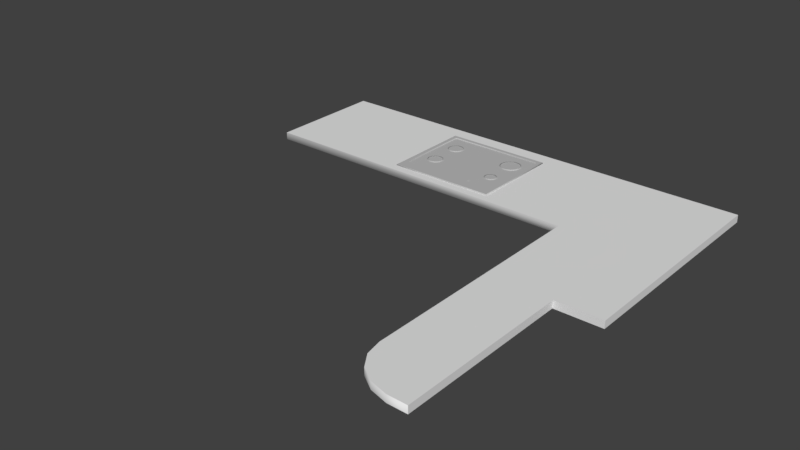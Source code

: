 # Source: kitchen.blend  (saved by Blender 2.78.0; exported with 4.5.12 LTS)
import bpy
from mathutils import Matrix  # noqa: F401  (used for matrix-valued properties, if any)

bpy.ops.wm.read_factory_settings(use_empty=True)
scene = bpy.context.scene
scene.name = 'Scene'

# ---- collections
col_collection_1 = bpy.data.collections.new('Collection 1'); scene.collection.children.link(col_collection_1)

# ---- materials (node trees are filled in below, after node groups)
mat_material = bpy.data.materials.new('Material')
mat_material.alpha_threshold = 0.0
mat_material.use_transparent_shadow = False
mat_material.diffuse_color = (0.5, 0.5, 0.5, 1.0)
mat_material.specular_color = (0.3108, 0.3108, 0.3108)
mat_material.roughness = 0.5

# ---- material node trees

# ---- world
world_world = bpy.data.worlds.new('World'); scene.world = world_world
world_world.color = (0.05088, 0.05088, 0.05088)
world_world.use_sun_shadow = False
world_world.sun_shadow_jitter_overblur = 0.0
world_world.cycles.sampling_method = 'MANUAL'

# ---- meshes
me_plane_000 = bpy.data.meshes.new('Plane.000')
me_plane_000.from_pydata([(-0.25, -0.25, 0.0), (-0.231, -0.1543, 0.0), (-0.1768, -0.07322, 0.0), (-0.09567, -0.01903, 0.0), (1.192e-07, 0.0, 0.0), (0.25, -0.25, 0.0), (0.231, -0.1543, 0.0), (0.1768, -0.07322, 0.0), (0.09567, -0.01903, 0.0), (-0.25, -0.52, 0.0), (-0.231, -0.6157, 0.0), (-0.1768, -0.6968, 0.0), (-0.09567, -0.751, 0.0), (1.192e-07, -0.77, 0.0), (0.25, -0.52, 0.0), (0.231, -0.6157, 0.0), (0.1768, -0.6968, 0.0), (0.09567, -0.751, 0.0)], [(0, 1), (1, 2), (2, 3), (3, 4), (6, 5), (7, 6), (8, 7), (4, 8), (9, 10), (10, 11), (11, 12), (12, 13), (15, 14), (16, 15), (17, 16), (13, 17), (0, 9), (5, 14)], [])
me_plane_000.use_remesh_preserve_volume = False
me_plane_000.use_remesh_preserve_attributes = False
me_plane_000.use_mirror_vertex_groups = False
me_plane_000.update()
me_plane_002 = bpy.data.meshes.new('Plane.002')
me_plane_002.from_pydata([(-0.115, -0.325, 0.0), (1.685, -0.325, 0.0), (-0.115, 0.325, 0.0), (2.285, 0.325, 0.0), (1.685, -1.615, -1.909e-11), (2.285, -0.915, 0.0), (2.035, -0.915, 0.0), (2.035, -1.865, -1.337e-11), (1.703, -1.707, -3.819e-11), (1.755, -1.785, -3.819e-11), (1.833, -1.837, -3.819e-11), (1.93, -1.863, -3.819e-11), (-0.115, -0.325, -0.04), (1.685, -0.325, -0.04), (-0.115, 0.325, -0.04), (2.285, 0.325, -0.04), (1.685, -1.615, -0.04), (2.285, -0.915, -0.04), (2.035, -0.915, -0.04), (2.035, -1.865, -0.04), (1.703, -1.707, -0.04), (1.755, -1.785, -0.04), (1.833, -1.837, -0.04), (1.93, -1.863, -0.04)], [], [(5, 3, 1), (1, 3, 2), (1, 2, 0), (5, 1, 6), (6, 1, 4), (7, 6, 4), (8, 10, 4), (9, 10, 8), (7, 4, 11), (4, 10, 11), (6, 18, 17, 5), (3, 15, 14, 2), (10, 22, 23, 11), (7, 19, 18, 6), (1, 13, 16, 4), (11, 23, 19, 7), (2, 14, 12, 0), (8, 20, 21, 9), (5, 17, 15, 3), (4, 16, 20, 8), (0, 12, 13, 1), (9, 21, 22, 10)])
me_plane_002.polygons.foreach_set('use_smooth', [0, 0, 0, 0, 0, 0, 0, 0, 0, 0, 0, 0, 1, 0, 1, 1, 0, 1, 0, 1, 1, 1])
me_plane_002.use_remesh_preserve_volume = False
me_plane_002.use_remesh_preserve_attributes = False
me_plane_002.use_mirror_vertex_groups = False
me_plane_002.update()
me_plane_001 = bpy.data.meshes.new('Plane.001')
me_plane_001.from_pydata([(-0.2668, -0.1763, -0.00157), (-0.2618, -0.1814, -0.00157), (0.2672, -0.1763, -0.00157), (0.2622, -0.1814, -0.00157), (-0.2668, 0.2356, -0.00157), (-0.2618, 0.2406, -0.00157), (0.2622, 0.2406, -0.00157), (0.2672, 0.2356, -0.00157), (-0.1168, -0.1763, -0.00157), (-0.1218, -0.1814, -0.00157), (0.1172, -0.1763, -0.00157), (0.1222, -0.1814, -0.00157), (-0.1168, -0.1609, -0.00157), (-0.1123, -0.1564, -0.00157), (0.1172, -0.1609, -0.00157), (0.1127, -0.1564, -0.00157), (-0.07232, -0.1564, -0.00157), (-0.02732, -0.1564, -0.00157), (0.01768, -0.1564, -0.00157), (0.06268, -0.1564, -0.00157), (-0.1803, 0.1645, -0.0004981), (-0.2002, 0.1592, -0.0004981), (-0.2149, 0.1446, -0.0004981), (-0.2202, 0.1246, -0.0004981), (-0.2149, 0.1047, -0.0004981), (-0.2002, 0.09005, -0.0004981), (-0.1803, 0.08471, -0.0004981), (-0.1603, 0.09005, -0.0004981), (-0.1457, 0.1047, -0.0004981), (-0.1404, 0.1246, -0.0004981), (-0.1457, 0.1446, -0.0004981), (-0.1603, 0.1592, -0.0004981), (-0.1803, 0.1746, -0.002043), (-0.2053, 0.1679, -0.002043), (-0.2236, 0.1496, -0.002043), (-0.2303, 0.1246, -0.002043), (-0.2236, 0.09961, -0.002043), (-0.2053, 0.08131, -0.002043), (-0.1803, 0.0746, -0.002043), (-0.1553, 0.08131, -0.002043), (-0.137, 0.09961, -0.002043), (-0.1303, 0.1246, -0.002043), (-0.137, 0.1496, -0.002043), (-0.1553, 0.1679, -0.002043), (-0.1798, 0.1636, 0.002714), (-0.1998, 0.1582, 0.002714), (-0.2144, 0.1436, 0.002714), (-0.2197, 0.1236, 0.002714), (-0.2144, 0.1037, 0.002714), (-0.1998, 0.08908, 0.002714), (-0.1798, 0.08373, 0.002714), (-0.1598, 0.08908, 0.002714), (-0.1452, 0.1037, 0.002714), (-0.1399, 0.1236, 0.002714), (-0.1452, 0.1436, 0.002714), (-0.1598, 0.1582, 0.002714), (-0.1803, -0.01547, -0.0004981), (-0.2002, -0.02081, -0.0004981), (-0.2149, -0.03542, -0.0004981), (-0.2202, -0.05538, -0.0004981), (-0.2149, -0.07534, -0.0004981), (-0.2002, -0.08995, -0.0004981), (-0.1803, -0.09529, -0.0004981), (-0.1603, -0.08995, -0.0004981), (-0.1457, -0.07534, -0.0004981), (-0.1404, -0.05538, -0.0004981), (-0.1457, -0.03542, -0.0004981), (-0.1603, -0.02082, -0.0004981), (-0.1803, -0.005366, -0.002043), (-0.2053, -0.01207, -0.002043), (-0.2236, -0.03037, -0.002043), (-0.2303, -0.05538, -0.002043), (-0.2236, -0.08039, -0.002043), (-0.2053, -0.09869, -0.002043), (-0.1803, -0.1054, -0.002043), (-0.1553, -0.09869, -0.002043), (-0.137, -0.08039, -0.002043), (-0.1303, -0.05538, -0.002043), (-0.137, -0.03037, -0.002043), (-0.1553, -0.01207, -0.002043), (-0.1798, -0.01644, 0.002714), (-0.1998, -0.02179, 0.002714), (-0.2144, -0.0364, 0.002714), (-0.2197, -0.05635, 0.002714), (-0.2144, -0.07631, 0.002714), (-0.1998, -0.09092, 0.002714), (-0.1798, -0.09627, 0.002714), (-0.1598, -0.09092, 0.002714), (-0.1452, -0.07631, 0.002714), (-0.1399, -0.05635, 0.002714), (-0.1452, -0.0364, 0.002714), (-0.1598, -0.02179, 0.002714), (0.1797, -0.02538, -8.27e-06), (0.1647, -0.0294, -8.27e-06), (0.1537, -0.04038, -8.27e-06), (0.1497, -0.05538, -8.27e-06), (0.1537, -0.07038, -8.27e-06), (0.1647, -0.08136, -8.27e-06), (0.1797, -0.08538, -8.27e-06), (0.1947, -0.08136, -8.27e-06), (0.2057, -0.07038, -8.27e-06), (0.2097, -0.05538, -8.27e-06), (0.2057, -0.04038, -8.27e-06), (0.1947, -0.0294, -8.27e-06), (0.1797, -0.01538, -0.002043), (0.1597, -0.02074, -0.002043), (0.1451, -0.03538, -0.002043), (0.1397, -0.05538, -0.002043), (0.1451, -0.07538, -0.002043), (0.1597, -0.09002, -0.002043), (0.1797, -0.09538, -0.002043), (0.1997, -0.09002, -0.002043), (0.2144, -0.07538, -0.002043), (0.2197, -0.05538, -0.002043), (0.2144, -0.03538, -0.002043), (0.1997, -0.02074, -0.002043), (0.1802, -0.02635, 0.002224), (0.1652, -0.03037, 0.002224), (0.1542, -0.04135, 0.002224), (0.1502, -0.05635, 0.002224), (0.1542, -0.07135, 0.002224), (0.1652, -0.08233, 0.002224), (0.1802, -0.08635, 0.002224), (0.1952, -0.08233, 0.002224), (0.2062, -0.07135, 0.002224), (0.2102, -0.05635, 0.002224), (0.2062, -0.04135, 0.002224), (0.1952, -0.03037, 0.002224), (0.1797, 0.1796, -0.001244), (0.1522, 0.1723, -0.001244), (0.1321, 0.1521, -0.001244), (0.1247, 0.1246, -0.001244), (0.1321, 0.09712, -0.001244), (0.1522, 0.07699, -0.001244), (0.1797, 0.06962, -0.001244), (0.2072, 0.07699, -0.001244), (0.2273, 0.09712, -0.001244), (0.2347, 0.1246, -0.001244), (0.2273, 0.1521, -0.001244), (0.2072, 0.1723, -0.001244), (0.1797, 0.1946, -0.002043), (0.1447, 0.1852, -0.002043), (0.1191, 0.1596, -0.002043), (0.1097, 0.1246, -0.002043), (0.1191, 0.08962, -0.002043), (0.1447, 0.064, -0.002043), (0.1797, 0.05462, -0.002043), (0.2147, 0.064, -0.002043), (0.2403, 0.08962, -0.002043), (0.2497, 0.1246, -0.002043), (0.2403, 0.1596, -0.002043), (0.2147, 0.1852, -0.002043), (0.1802, 0.1786, 0.003459), (0.1527, 0.1713, 0.003459), (0.1326, 0.1511, 0.003459), (0.1252, 0.1236, 0.003459), (0.1326, 0.09615, 0.003459), (0.1527, 0.07601, 0.003459), (0.1802, 0.06865, 0.003459), (0.2077, 0.07601, 0.003459), (0.2278, 0.09615, 0.003459), (0.2352, 0.1236, 0.003459), (0.2278, 0.1511, 0.003459), (0.2077, 0.1713, 0.003459), (-0.2898, -0.2464, 0.002224), (0.2902, -0.2464, 0.002224), (-0.2898, 0.2636, 0.002224), (0.2902, 0.2636, 0.002224), (-0.2898, -0.2464, -0.002776), (0.2902, -0.2464, -0.002776), (-0.2898, 0.2636, -0.002776), (0.2902, 0.2636, -0.002776), (-0.2867, -0.2436, 0.003722), (0.2871, -0.2436, 0.003722), (-0.2867, 0.2609, 0.003722), (0.2871, 0.2609, 0.003722), (-0.2618, -0.1814, 0.003722), (-0.2668, -0.1763, 0.003722), (0.2672, -0.1763, 0.003722), (0.2622, -0.1814, 0.003722), (-0.2668, 0.2356, 0.003722), (-0.2618, 0.2406, 0.003722), (0.2622, 0.2406, 0.003722), (0.2672, 0.2356, 0.003722), (-0.1168, -0.1763, 0.003722), (-0.1218, -0.1814, 0.003722), (0.1172, -0.1763, 0.003722), (0.1222, -0.1814, 0.003722), (-0.1168, -0.1609, 0.003722), (-0.1123, -0.1564, 0.003722), (0.1172, -0.1609, 0.003722), (0.1127, -0.1564, 0.003722), (-0.07232, -0.1564, 0.003722), (-0.02732, -0.1564, 0.003722), (0.01768, -0.1564, 0.003722), (0.06268, -0.1564, 0.003722), (-0.09647, -0.2464, 0.002224), (0.09686, -0.2464, 0.002224), (-0.09647, -0.2464, -0.002776), (0.09686, -0.2464, -0.002776), (-0.09543, -0.2436, 0.003722), (0.09583, -0.2436, 0.003722)], [], [(27, 51, 50, 26), (24, 48, 47, 23), (31, 55, 54, 30), (21, 45, 44, 20), (28, 52, 51, 27), (25, 49, 48, 24), (20, 44, 55, 31), (22, 46, 45, 21), (29, 53, 52, 28), (26, 50, 49, 25), (23, 47, 46, 22), (30, 54, 53, 29), (25, 37, 38, 26), (24, 36, 37, 25), (23, 35, 36, 24), (22, 34, 35, 23), (21, 33, 34, 22), (20, 32, 33, 21), (31, 43, 32, 20), (30, 42, 43, 31), (29, 41, 42, 30), (28, 40, 41, 29), (27, 39, 40, 28), (26, 38, 39, 27), (63, 87, 86, 62), (60, 84, 83, 59), (67, 91, 90, 66), (57, 81, 80, 56), (64, 88, 87, 63), (61, 85, 84, 60), (56, 80, 91, 67), (58, 82, 81, 57), (65, 89, 88, 64), (62, 86, 85, 61), (59, 83, 82, 58), (66, 90, 89, 65), (61, 73, 74, 62), (60, 72, 73, 61), (59, 71, 72, 60), (58, 70, 71, 59), (57, 69, 70, 58), (56, 68, 69, 57), (67, 79, 68, 56), (66, 78, 79, 67), (65, 77, 78, 66), (64, 76, 77, 65), (63, 75, 76, 64), (62, 74, 75, 63), (99, 123, 122, 98), (96, 120, 119, 95), (103, 127, 126, 102), (93, 117, 116, 92), (100, 124, 123, 99), (97, 121, 120, 96), (92, 116, 127, 103), (94, 118, 117, 93), (101, 125, 124, 100), (98, 122, 121, 97), (95, 119, 118, 94), (102, 126, 125, 101), (97, 109, 110, 98), (96, 108, 109, 97), (95, 107, 108, 96), (94, 106, 107, 95), (93, 105, 106, 94), (92, 104, 105, 93), (103, 115, 104, 92), (102, 114, 115, 103), (101, 113, 114, 102), (100, 112, 113, 101), (99, 111, 112, 100), (98, 110, 111, 99), (135, 159, 158, 134), (132, 156, 155, 131), (139, 163, 162, 138), (129, 153, 152, 128), (136, 160, 159, 135), (133, 157, 156, 132), (128, 152, 163, 139), (130, 154, 153, 129), (137, 161, 160, 136), (134, 158, 157, 133), (131, 155, 154, 130), (138, 162, 161, 137), (133, 145, 146, 134), (132, 144, 145, 133), (131, 143, 144, 132), (130, 142, 143, 131), (129, 141, 142, 130), (128, 140, 141, 129), (139, 151, 140, 128), (138, 150, 151, 139), (137, 149, 150, 138), (136, 148, 149, 137), (135, 147, 148, 136), (134, 146, 147, 135), (167, 171, 170, 166), (197, 199, 169, 165), (165, 169, 171, 167), (166, 170, 168, 164), (166, 174, 175, 167), (196, 200, 172, 164), (167, 175, 173, 165), (164, 172, 174, 166), (178, 173, 175), (183, 178, 175), (182, 183, 175), (181, 182, 175), (181, 175, 174), (180, 181, 174), (187, 11, 10, 186), (179, 3, 11, 187), (192, 16, 13, 189), (190, 14, 15, 191), (180, 4, 5, 181), (177, 0, 4, 180), (186, 10, 14, 190), (176, 1, 0, 177), (185, 9, 1, 176), (183, 7, 2, 178), (184, 8, 9, 185), (182, 6, 7, 183), (188, 12, 8, 184), (178, 2, 3, 179), (189, 13, 12, 188), (191, 15, 19, 195), (195, 19, 18, 194), (194, 18, 17, 193), (193, 17, 16, 192), (182, 181, 5, 6), (172, 177, 174), (165, 173, 201, 197), (197, 201, 200, 196), (164, 168, 198, 196), (196, 198, 199, 197), (184, 192, 189), (188, 184, 189), (185, 176, 172), (200, 193, 192), (184, 200, 192), (194, 201, 195), (201, 186, 195), (186, 190, 191), (177, 180, 174), (185, 200, 184), (172, 176, 177), (200, 201, 194), (179, 173, 178), (200, 185, 172), (187, 186, 201), (200, 194, 193), (195, 186, 191), (173, 187, 201), (173, 179, 187), (6, 19, 15), (12, 0, 1), (0, 13, 4), (16, 5, 13), (5, 4, 13), (17, 18, 5), (15, 2, 7), (0, 12, 13), (17, 5, 16), (7, 6, 15), (14, 2, 15), (14, 11, 3), (10, 11, 14), (6, 18, 19), (9, 12, 1), (18, 6, 5), (2, 14, 3), (9, 8, 12)])
me_plane_001.polygons.foreach_set('use_smooth', [1, 1, 1, 1, 1, 1, 1, 1, 1, 1, 1, 1, 1, 1, 1, 1, 1, 1, 1, 1, 1, 1, 1, 1, 1, 1, 1, 1, 1, 1, 1, 1, 1, 1, 1, 1, 1, 1, 1, 1, 1, 1, 1, 1, 1, 1, 1, 1, 1, 1, 1, 1, 1, 1, 1, 1, 1, 1, 1, 1, 1, 1, 1, 1, 1, 1, 1, 1, 1, 1, 1, 1, 1, 1, 1, 1, 1, 1, 1, 1, 1, 1, 1, 1, 1, 1, 1, 1, 1, 1, 1, 1, 1, 1, 1, 1, 1, 1, 1, 1, 1, 1, 1, 1, 0, 0, 0, 0, 0, 0, 1, 1, 1, 1, 1, 1, 1, 1, 1, 1, 1, 1, 1, 1, 1, 1, 1, 1, 1, 1, 0, 1, 1, 1, 1, 0, 0, 0, 0, 0, 0, 0, 0, 0, 0, 0, 0, 0, 0, 0, 0, 0, 0, 0, 0, 0, 0, 0, 0, 0, 0, 0, 0, 0, 0, 0, 0, 0, 0, 0, 0, 0])
me_plane_001.materials.append(mat_material)
me_plane_001.use_remesh_preserve_volume = False
me_plane_001.use_remesh_preserve_attributes = False
me_plane_001.use_mirror_vertex_groups = False
me_plane_001.update()

# ---- objects
ob_plane_002 = bpy.data.objects.new('Plane.002', me_plane_000)
ob_plane = bpy.data.objects.new('Plane', me_plane_002)
ob_plane_001 = bpy.data.objects.new('Plane.001', me_plane_001)

# ---- transforms, parenting, visibility, modifiers, constraints
ob_plane_002.location = (1.326, 0.05, 0.0)
ob_plane_002.lineart.crease_threshold = 0.0
ob_plane.location = (-0.65, 0.0, 0.0)
ob_plane.lineart.crease_threshold = 0.0
ob_plane_001.location = (0.2898, -0.02865, 0.002776)
ob_plane_001.lineart.crease_threshold = 0.0

# ---- collection membership
col_collection_1.objects.link(ob_plane_002)
col_collection_1.objects.link(ob_plane)
col_collection_1.objects.link(ob_plane_001)

# ---- scene / render settings (as saved in the file)
scene.frame_start = 1; scene.frame_end = 250; scene.frame_set(1)
scene.render.engine = 'BLENDER_EEVEE_NEXT'
scene.render.resolution_percentage = 50
scene.render.dither_intensity = 0.0
scene.cycles.use_denoising = False
scene.cycles.samples = 128
scene.cycles.sampling_pattern = 'TABULATED_SOBOL'
scene.cycles.light_sampling_threshold = 0.0
scene.cycles.use_adaptive_sampling = False
scene.cycles.use_light_tree = False
scene.cycles.blur_glossy = 0.0
scene.cycles.sample_clamp_indirect = 0.0
scene.view_settings.view_transform = 'Standard'
bpy.context.view_layer.update()

# ---- added for rendering (the .blend has no active camera and no usable light): camera, sun
cam_auto = bpy.data.cameras.new('AutoCamera')
cam_auto.lens = 50.0
cam_auto.sensor_width = 36.0
cam_auto.clip_end = 1000.0
ob_auto_camera = bpy.data.objects.new('AutoCamera', cam_auto)
scene.collection.objects.link(ob_auto_camera)
ob_auto_camera.location = (3.44138, -4.37765, 2.38835)
ob_auto_camera.rotation_euler = (1.09748, -7.21219e-08, 0.694738)
scene.camera = ob_auto_camera
light_auto_sun = bpy.data.lights.new('AutoSun', 'SUN')
light_auto_sun.energy = 3.0
light_auto_sun.angle = 0.0523599
ob_auto_sun = bpy.data.objects.new('AutoSun', light_auto_sun)
scene.collection.objects.link(ob_auto_sun)
ob_auto_sun.rotation_euler = (0.872665, 0.174533, 0.523599)
bpy.context.view_layer.update()

